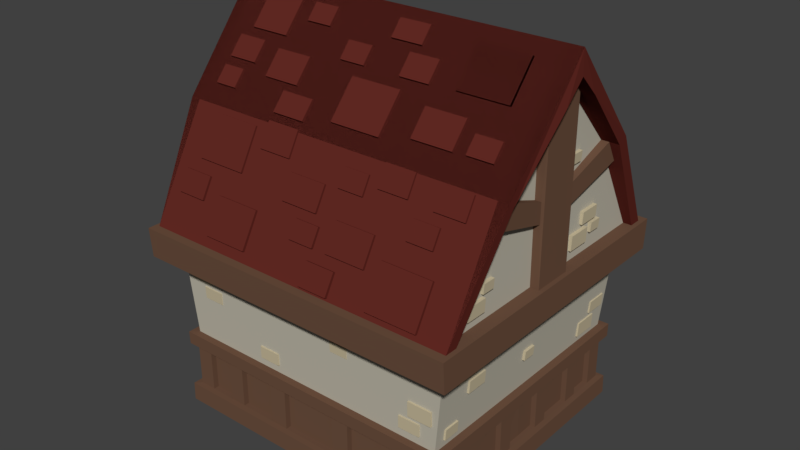 # Source: top_house_blocks.blend  (saved by Blender 2.78.0; exported with 4.5.12 LTS)
import bpy
from mathutils import Matrix  # noqa: F401  (used for matrix-valued properties, if any)

bpy.ops.wm.read_factory_settings(use_empty=True)
scene = bpy.context.scene
scene.name = 'Scene'

# ---- collections
col_collection_1 = bpy.data.collections.new('Collection 1'); scene.collection.children.link(col_collection_1)

# ---- materials (node trees are filled in below, after node groups)
mat_roof = bpy.data.materials.new('roof')
mat_roof.alpha_threshold = 0.0
mat_roof.use_transparent_shadow = False
mat_roof.diffuse_color = (0.1237, 0.0226, 0.01693, 1.0)
mat_roof.roughness = 0.5
mat_bricks = bpy.data.materials.new('bricks')
mat_bricks.alpha_threshold = 0.0
mat_bricks.use_transparent_shadow = False
mat_bricks.diffuse_color = (0.5705, 0.4929, 0.3312, 1.0)
mat_bricks.roughness = 0.5
mat_wood = bpy.data.materials.new('wood')
mat_wood.alpha_threshold = 0.0
mat_wood.use_transparent_shadow = False
mat_wood.diffuse_color = (0.1523, 0.08089, 0.05013, 1.0)
mat_wood.roughness = 0.5
mat_plaster = bpy.data.materials.new('plaster')
mat_plaster.alpha_threshold = 0.0
mat_plaster.use_transparent_shadow = False
mat_plaster.diffuse_color = (0.5071, 0.4756, 0.3882, 1.0)
mat_plaster.roughness = 0.5

# ---- material node trees

# ---- world
world_world = bpy.data.worlds.new('World'); scene.world = world_world
world_world.color = (0.05088, 0.05088, 0.05088)
world_world.use_sun_shadow = False
world_world.sun_shadow_jitter_overblur = 0.0
world_world.cycles.sampling_method = 'MANUAL'

# ---- meshes
me_cube_003 = bpy.data.meshes.new('Cube.003')
me_cube_003.from_pydata([(-1.215, -0.314, 1.842), (-1.215, -0.1025, 2.086), (-1.215, -0.2793, 1.812), (-1.215, -0.06781, 2.056), (-0.8644, -0.314, 1.842), (-0.8644, -0.1025, 2.086), (-0.8644, -0.2793, 1.812), (-0.8644, -0.06781, 2.056), (-0.09575, -0.659, 1.443), (-0.09575, -0.4168, 1.723), (-0.09575, -0.6243, 1.413), (-0.09575, -0.3821, 1.693), (0.3503, -0.659, 1.443), (0.3503, -0.4168, 1.723), (0.3503, -0.6243, 1.413), (0.3503, -0.3821, 1.693), (-1.196, -0.9593, 0.9589), (-1.196, -0.7753, 1.28), (-1.196, -0.9195, 0.9361), (-1.196, -0.7355, 1.257), (-0.7495, -0.9593, 0.9589), (-0.7495, -0.7753, 1.28), (-0.7495, -0.9195, 0.9361), (-0.7495, -0.7355, 1.257), (0.7186, -1.247, 0.4563), (0.7186, -1.063, 0.7774), (0.7186, -1.208, 0.4335), (0.7186, -1.024, 0.7546), (1.165, -1.247, 0.4563), (1.165, -1.063, 0.7774), (1.165, -1.208, 0.4335), (1.165, -1.024, 0.7546), (0.7774, -0.3513, 1.799), (0.7774, -0.1091, 2.079), (0.7774, -0.3166, 1.769), (0.7774, -0.07445, 2.049), (1.223, -0.3513, 1.799), (1.223, -0.1091, 2.079), (1.223, -0.3166, 1.769), (1.223, -0.07445, 2.049), (0.7774, -0.3513, 1.799), (0.7774, -0.1091, 2.079), (0.7774, -0.3166, 1.769), (0.7774, -0.07445, 2.049), (1.223, -0.3513, 1.799), (1.223, -0.1091, 2.079), (1.223, -0.3166, 1.769), (1.223, -0.07445, 2.049), (-0.8849, -1.227, 0.4924), (-0.8849, -1.067, 0.7704), (-0.8849, -1.187, 0.4696), (-0.8849, -1.028, 0.7476), (-0.4893, -1.227, 0.4924), (-0.4893, -1.067, 0.7704), (-0.4893, -1.187, 0.4696), (-0.4893, -1.028, 0.7476), (0.6039, -0.6196, 1.489), (0.6039, -0.4561, 1.678), (0.6039, -0.5849, 1.459), (0.6039, -0.4214, 1.648), (0.9603, -0.6196, 1.489), (0.9603, -0.4561, 1.678), (0.9603, -0.5849, 1.459), (0.9603, -0.4214, 1.648), (-0.8706, -0.5408, 1.58), (-0.8706, -0.3854, 1.76), (-0.8706, -0.5061, 1.55), (-0.8706, -0.3507, 1.73), (-0.5452, -0.5408, 1.58), (-0.5452, -0.3854, 1.76), (-0.5452, -0.5061, 1.55), (-0.5452, -0.3507, 1.73), (0.2429, -1.117, 0.6832), (0.2429, -0.993, 0.9), (0.2429, -1.078, 0.6604), (0.2429, -0.9532, 0.8772), (0.5993, -1.117, 0.6832), (0.5993, -0.993, 0.9), (0.5993, -1.078, 0.6604), (0.5993, -0.9532, 0.8772), (0.4995, -0.8425, 1.163), (0.4995, -0.7466, 1.33), (0.4995, -0.8027, 1.14), (0.4995, -0.7068, 1.307), (0.7631, -0.8425, 1.163), (0.7631, -0.7466, 1.33), (0.7631, -0.8027, 1.14), (0.7631, -0.7068, 1.307), (0.1048, -1.26, 0.4347), (0.1048, -1.164, 0.6019), (0.1048, -1.22, 0.4119), (0.1048, -1.124, 0.5791), (0.3684, -1.26, 0.4347), (0.3684, -1.164, 0.6019), (0.3684, -1.22, 0.4119), (0.3684, -1.124, 0.5791), (-1.3, -1.109, 0.6977), (-1.3, -1.013, 0.865), (-1.3, -1.069, 0.6749), (-1.3, -0.9734, 0.8421), (-1.037, -1.109, 0.6977), (-1.037, -1.013, 0.865), (-1.037, -1.069, 0.6749), (-1.037, -0.9734, 0.8421), (0.991, -0.851, 1.148), (0.991, -0.7551, 1.315), (0.991, -0.8112, 1.125), (0.991, -0.7153, 1.292), (1.255, -0.851, 1.148), (1.255, -0.7551, 1.315), (1.255, -0.8112, 1.125), (1.255, -0.7153, 1.292), (0.2855, -0.3583, 1.791), (0.2855, -0.2321, 1.937), (0.2855, -0.3236, 1.761), (0.2855, -0.1975, 1.907), (0.5492, -0.3583, 1.791), (0.5492, -0.2321, 1.937), (0.5492, -0.3236, 1.761), (0.5492, -0.1975, 1.907), (-1.3, -0.4918, 1.637), (-1.3, -0.3657, 1.782), (-1.3, -0.4571, 1.607), (-1.3, -0.331, 1.752), (-1.037, -0.4918, 1.637), (-1.037, -0.3657, 1.782), (-1.037, -0.4571, 1.607), (-1.037, -0.331, 1.752), (-0.2726, -0.3555, 1.794), (-0.2726, -0.2502, 1.916), (-0.2726, -0.3208, 1.764), (-0.2726, -0.2155, 1.886), (-0.04709, -0.3555, 1.794), (-0.04709, -0.2502, 1.916), (-0.04709, -0.3208, 1.764), (-0.04709, -0.2155, 1.886), (-0.6377, -0.7003, 1.396), (-0.6377, -0.5821, 1.532), (-0.6377, -0.6656, 1.366), (-0.6377, -0.5475, 1.502), (-0.3413, -0.7003, 1.396), (-0.3413, -0.5821, 1.532), (-0.3413, -0.6656, 1.366), (-0.3413, -0.5475, 1.502), (-0.2816, -0.9987, 0.8901), (-0.2816, -0.8902, 1.079), (-0.2816, -0.9589, 0.8673), (-0.2816, -0.8504, 1.057), (0.0504, -0.9987, 0.8901), (0.0504, -0.8902, 1.079), (0.0504, -0.9589, 0.8673), (0.0504, -0.8504, 1.057), (0.1705, -0.8866, 1.086), (0.1705, -0.8065, 1.225), (0.1705, -0.8468, 1.063), (0.1705, -0.7667, 1.203), (0.396, -0.8866, 1.086), (0.396, -0.8065, 1.225), (0.396, -0.8468, 1.063), (0.396, -0.7667, 1.203), (0.8585, -0.9735, 0.934), (0.8585, -0.8935, 1.074), (0.8585, -0.9337, 0.9112), (0.8585, -0.8537, 1.051), (1.084, -0.9735, 0.934), (1.084, -0.8935, 1.074), (1.084, -0.9337, 0.9112), (1.084, -0.8537, 1.051), (-0.1093, -1.119, 0.6811), (-0.1093, -1.038, 0.8208), (-0.1093, -1.079, 0.6583), (-0.1093, -0.9987, 0.798), (0.1161, -1.119, 0.6811), (0.1161, -1.038, 0.8208), (0.1161, -1.079, 0.6583), (0.1161, -0.9987, 0.798), (-0.7273, -0.2106, 1.962), (-0.7273, -0.1052, 2.083), (-0.7273, -0.1759, 1.932), (-0.7273, -0.07054, 2.053), (-0.5018, -0.2106, 1.962), (-0.5018, -0.1052, 2.083), (-0.5018, -0.1759, 1.932), (-0.5018, -0.07054, 2.053), (1.068, -0.6149, 1.494), (1.068, -0.5096, 1.616), (1.068, -0.5803, 1.464), (1.068, -0.4749, 1.586), (1.294, -0.6149, 1.494), (1.294, -0.5096, 1.616), (1.294, -0.5803, 1.464), (1.294, -0.4749, 1.586), (-1.309, -0.6455, 1.459), (-1.309, -0.5401, 1.581), (-1.309, -0.6108, 1.429), (-1.309, -0.5054, 1.551), (-1.109, -0.6455, 1.459), (-1.109, -0.5401, 1.581), (-1.109, -0.6108, 1.429), (-1.109, -0.5054, 1.551), (0.07333, -0.1886, 1.987), (0.07333, -0.08139, 2.111), (0.07333, -0.1539, 1.957), (0.07333, -0.0467, 2.081), (0.3533, -0.1886, 1.987), (0.3533, -0.08139, 2.111), (0.3533, -0.1539, 1.957), (0.3533, -0.0467, 2.081), (-0.6418, -0.8485, 1.152), (-0.6418, -0.7394, 1.343), (-0.6418, -0.8087, 1.129), (-0.6418, -0.6996, 1.32), (-0.3454, -0.8485, 1.152), (-0.3454, -0.7394, 1.343), (-0.3454, -0.8087, 1.129), (-0.3454, -0.6996, 1.32)], [], [(0, 1, 3, 2), (6, 7, 5, 4), (4, 5, 1, 0), (2, 6, 4, 0), (7, 3, 1, 5), (8, 9, 11, 10), (14, 15, 13, 12), (12, 13, 9, 8), (10, 14, 12, 8), (15, 11, 9, 13), (16, 17, 19, 18), (22, 23, 21, 20), (20, 21, 17, 16), (18, 22, 20, 16), (23, 19, 17, 21), (24, 25, 27, 26), (30, 31, 29, 28), (28, 29, 25, 24), (26, 30, 28, 24), (31, 27, 25, 29), (32, 33, 35, 34), (38, 39, 37, 36), (36, 37, 33, 32), (34, 38, 36, 32), (39, 35, 33, 37), (40, 41, 43, 42), (46, 47, 45, 44), (44, 45, 41, 40), (42, 46, 44, 40), (47, 43, 41, 45), (48, 49, 51, 50), (54, 55, 53, 52), (52, 53, 49, 48), (50, 54, 52, 48), (55, 51, 49, 53), (56, 57, 59, 58), (62, 63, 61, 60), (60, 61, 57, 56), (58, 62, 60, 56), (63, 59, 57, 61), (64, 65, 67, 66), (70, 71, 69, 68), (68, 69, 65, 64), (66, 70, 68, 64), (71, 67, 65, 69), (72, 73, 75, 74), (78, 79, 77, 76), (76, 77, 73, 72), (74, 78, 76, 72), (79, 75, 73, 77), (80, 81, 83, 82), (86, 87, 85, 84), (84, 85, 81, 80), (82, 86, 84, 80), (87, 83, 81, 85), (88, 89, 91, 90), (94, 95, 93, 92), (92, 93, 89, 88), (90, 94, 92, 88), (95, 91, 89, 93), (96, 97, 99, 98), (102, 103, 101, 100), (100, 101, 97, 96), (98, 102, 100, 96), (103, 99, 97, 101), (104, 105, 107, 106), (110, 111, 109, 108), (108, 109, 105, 104), (106, 110, 108, 104), (111, 107, 105, 109), (112, 113, 115, 114), (118, 119, 117, 116), (116, 117, 113, 112), (114, 118, 116, 112), (119, 115, 113, 117), (120, 121, 123, 122), (126, 127, 125, 124), (124, 125, 121, 120), (122, 126, 124, 120), (127, 123, 121, 125), (128, 129, 131, 130), (134, 135, 133, 132), (132, 133, 129, 128), (130, 134, 132, 128), (135, 131, 129, 133), (136, 137, 139, 138), (142, 143, 141, 140), (140, 141, 137, 136), (138, 142, 140, 136), (143, 139, 137, 141), (144, 145, 147, 146), (150, 151, 149, 148), (148, 149, 145, 144), (146, 150, 148, 144), (151, 147, 145, 149), (152, 153, 155, 154), (158, 159, 157, 156), (156, 157, 153, 152), (154, 158, 156, 152), (159, 155, 153, 157), (160, 161, 163, 162), (166, 167, 165, 164), (164, 165, 161, 160), (162, 166, 164, 160), (167, 163, 161, 165), (168, 169, 171, 170), (174, 175, 173, 172), (172, 173, 169, 168), (170, 174, 172, 168), (175, 171, 169, 173), (176, 177, 179, 178), (182, 183, 181, 180), (180, 181, 177, 176), (178, 182, 180, 176), (183, 179, 177, 181), (184, 185, 187, 186), (190, 191, 189, 188), (188, 189, 185, 184), (186, 190, 188, 184), (191, 187, 185, 189), (192, 193, 195, 194), (198, 199, 197, 196), (196, 197, 193, 192), (194, 198, 196, 192), (199, 195, 193, 197), (200, 201, 203, 202), (206, 207, 205, 204), (204, 205, 201, 200), (202, 206, 204, 200), (207, 203, 201, 205), (208, 209, 211, 210), (214, 215, 213, 212), (212, 213, 209, 208), (210, 214, 212, 208), (215, 211, 209, 213)])
me_cube_003.materials.append(mat_roof)
me_cube_003.use_remesh_preserve_volume = False
me_cube_003.use_remesh_preserve_attributes = False
me_cube_003.use_mirror_vertex_groups = False
me_cube_003.update()
me_cube_002 = bpy.data.meshes.new('Cube.002')
me_cube_002.from_pydata([(1.254, -0.9237, 0.0751), (1.264, -0.9237, 0.2022), (1.254, -0.7161, 0.0751), (1.264, -0.7161, 0.2022), (1.299, -0.9237, 0.0751), (1.312, -0.9237, 0.2022), (1.299, -0.7161, 0.0751), (1.312, -0.7161, 0.2022), (1.248, -0.7889, -0.06777), (1.258, -0.7889, 0.03809), (1.248, -0.601, -0.06777), (1.258, -0.601, 0.03809), (1.288, -0.7889, -0.06777), (1.295, -0.7889, 0.03809), (1.288, -0.601, -0.06777), (1.295, -0.601, 0.03809), (1.22, 0.7281, -0.3599), (1.23, 0.7281, -0.2331), (1.22, 0.9357, -0.3599), (1.23, 0.9357, -0.2331), (1.256, 0.7281, -0.361), (1.264, 0.7281, -0.2341), (1.256, 0.9357, -0.361), (1.264, 0.9357, -0.2341), (1.234, 0.8629, -0.1938), (1.244, 0.8629, -0.08824), (1.234, 1.051, -0.1938), (1.244, 1.051, -0.08824), (1.27, 0.8629, -0.195), (1.278, 0.8629, -0.0893), (1.27, 1.051, -0.195), (1.278, 1.051, -0.0893), (1.22, -1.011, -0.3606), (1.229, -1.011, -0.2657), (1.22, -0.8692, -0.3606), (1.229, -0.8692, -0.2657), (1.255, -1.011, -0.3617), (1.263, -1.011, -0.2667), (1.255, -0.8692, -0.3617), (1.263, -0.8692, -0.2667), (1.247, -0.08364, -0.1586), (1.256, -0.08364, -0.07623), (1.247, 0.03242, -0.1586), (1.256, 0.03242, -0.07623), (1.283, -0.08364, -0.1597), (1.29, -0.08364, -0.07728), (1.283, 0.03242, -0.1597), (1.29, 0.03242, -0.07728), (1.334, 0.3148, 0.6346), (1.344, 0.3148, 0.7617), (1.334, 0.5224, 0.6346), (1.344, 0.5224, 0.7617), (1.372, 0.3148, 0.6346), (1.378, 0.3148, 0.7617), (1.372, 0.5224, 0.6346), (1.378, 0.5224, 0.7617), (1.334, 0.4496, 0.801), (1.344, 0.4496, 0.9069), (1.334, 0.6375, 0.801), (1.344, 0.6375, 0.9069), (1.372, 0.4496, 0.801), (1.378, 0.4496, 0.9069), (1.372, 0.6375, 0.801), (1.378, 0.6375, 0.9069), (1.334, 0.5782, 0.6897), (1.344, 0.5782, 0.7723), (1.334, 0.6943, 0.6897), (1.344, 0.6943, 0.7723), (1.372, 0.5782, 0.6897), (1.378, 0.5782, 0.7723), (1.372, 0.6943, 0.6897), (1.378, 0.6943, 0.7723), (1.334, -0.9478, 0.6239), (1.344, -0.9478, 0.7365), (1.334, -0.7599, 0.6239), (1.344, -0.7599, 0.7365), (1.372, -0.9478, 0.6239), (1.378, -0.9478, 0.7365), (1.372, -0.7599, 0.6239), (1.378, -0.7599, 0.7365), (1.334, -0.7828, 0.7664), (1.344, -0.7828, 0.849), (1.334, -0.6668, 0.7664), (1.344, -0.6668, 0.849), (1.372, -0.7828, 0.7664), (1.378, -0.7828, 0.849), (1.372, -0.6668, 0.7664), (1.378, -0.6668, 0.849), (1.334, -0.4129, 1.507), (1.344, -0.4129, 1.59), (1.334, -0.2969, 1.507), (1.344, -0.2969, 1.59), (1.37, -0.4129, 1.507), (1.376, -0.4129, 1.59), (1.37, -0.2969, 1.507), (1.376, -0.2969, 1.59), (1.332, 0.237, 1.347), (1.342, 0.237, 1.431), (1.332, 0.3665, 1.347), (1.342, 0.3665, 1.431), (1.368, 0.237, 1.347), (1.375, 0.237, 1.431), (1.368, 0.3665, 1.347), (1.375, 0.3665, 1.431), (-1.224, -1.078, 0.09905), (-1.224, -1.087, 0.2261), (-1.016, -1.078, 0.09905), (-1.016, -1.087, 0.2261), (-1.224, -1.123, 0.09905), (-1.224, -1.123, 0.2261), (-1.016, -1.123, 0.09905), (-1.016, -1.124, 0.2261), (-1.089, -1.072, -0.04382), (-1.089, -1.082, 0.06204), (-0.9009, -1.072, -0.04382), (-0.9009, -1.082, 0.06204), (-1.089, -1.112, -0.04382), (-1.089, -1.119, 0.06204), (-0.9009, -1.112, -0.04382), (-0.901, -1.119, 0.06204), (0.9994, -1.078, -0.2087), (0.9994, -1.087, -0.0816), (1.207, -1.078, -0.2087), (1.207, -1.087, -0.0816), (0.9993, -1.119, -0.2087), (0.9993, -1.122, -0.0816), (1.207, -1.119, -0.2087), (1.207, -1.122, -0.0816), (0.9092, -1.072, -0.3515), (0.9092, -1.082, -0.2457), (1.097, -1.072, -0.3515), (1.097, -1.082, -0.2457), (0.9092, -1.112, -0.3515), (0.9092, -1.115, -0.2457), (1.097, -1.112, -0.3515), (1.097, -1.115, -0.2457), (-0.4853, -1.072, -0.3571), (-0.4853, -1.082, -0.2513), (-0.2974, -1.072, -0.3571), (-0.2974, -1.082, -0.2513), (-0.4854, -1.112, -0.3571), (-0.4854, -1.115, -0.2513), (-0.2975, -1.112, -0.3571), (-0.2975, -1.115, -0.2513), (0.1248, -1.072, 0.1349), (0.1248, -1.082, 0.2407), (0.3127, -1.072, 0.1349), (0.3127, -1.082, 0.2407), (0.1247, -1.112, 0.1349), (0.1247, -1.119, 0.2407), (0.3126, -1.112, 0.1349), (0.3126, -1.119, 0.2407), (0.2609, -1.072, 0.01433), (0.2609, -1.082, 0.1083), (0.424, -1.072, 0.01433), (0.424, -1.082, 0.1083), (0.2608, -1.112, 0.01433), (0.2608, -1.119, 0.1083), (0.424, -1.112, 0.01433), (0.424, -1.119, 0.1083), (-1.255, 0.9704, 0.0751), (-1.265, 0.9704, 0.2022), (-1.255, 0.7628, 0.0751), (-1.265, 0.7628, 0.2022), (-1.3, 0.9704, 0.0751), (-1.313, 0.9704, 0.2022), (-1.3, 0.7628, 0.0751), (-1.313, 0.7628, 0.2022), (-1.25, 0.8356, -0.06777), (-1.259, 0.8356, 0.03809), (-1.25, 0.6477, -0.06777), (-1.259, 0.6477, 0.03809), (-1.29, 0.8356, -0.06777), (-1.296, 0.8356, 0.03809), (-1.29, 0.6477, -0.06777), (-1.296, 0.6477, 0.03809), (-1.221, -0.6815, -0.3599), (-1.231, -0.6815, -0.2331), (-1.221, -0.889, -0.3599), (-1.231, -0.889, -0.2331), (-1.257, -0.6815, -0.361), (-1.265, -0.6815, -0.2341), (-1.257, -0.889, -0.361), (-1.265, -0.889, -0.2341), (-1.235, -0.8162, -0.1938), (-1.245, -0.8162, -0.08824), (-1.235, -1.004, -0.1938), (-1.245, -1.004, -0.08824), (-1.271, -0.8162, -0.195), (-1.279, -0.8162, -0.0893), (-1.271, -1.004, -0.195), (-1.279, -1.004, -0.0893), (-1.221, 1.057, -0.3606), (-1.23, 1.057, -0.2657), (-1.221, 0.9159, -0.3606), (-1.23, 0.9159, -0.2657), (-1.257, 1.057, -0.3617), (-1.264, 1.057, -0.2667), (-1.257, 0.9159, -0.3617), (-1.264, 0.9159, -0.2667), (-1.242, 0.1303, -0.1586), (-1.251, 0.1303, -0.07623), (-1.242, 0.01424, -0.1586), (-1.251, 0.01424, -0.07623), (-1.278, 0.1303, -0.1597), (-1.285, 0.1303, -0.07728), (-1.278, 0.01424, -0.1597), (-1.285, 0.01424, -0.07728), (-1.328, -0.2681, 0.6346), (-1.337, -0.2681, 0.7617), (-1.328, -0.4757, 0.6346), (-1.337, -0.4757, 0.7617), (-1.365, -0.2681, 0.6346), (-1.372, -0.2681, 0.7617), (-1.365, -0.4757, 0.6346), (-1.372, -0.4757, 0.7617), (-1.328, -0.4029, 0.801), (-1.337, -0.4029, 0.9069), (-1.328, -0.5908, 0.801), (-1.337, -0.5908, 0.9069), (-1.365, -0.4029, 0.801), (-1.372, -0.4029, 0.9069), (-1.365, -0.5908, 0.801), (-1.372, -0.5908, 0.9069), (-1.328, -0.5315, 0.6897), (-1.337, -0.5315, 0.7723), (-1.328, -0.6476, 0.6897), (-1.337, -0.6476, 0.7723), (-1.365, -0.5315, 0.6897), (-1.372, -0.5315, 0.7723), (-1.365, -0.6476, 0.6897), (-1.372, -0.6476, 0.7723), (-1.33, 0.9944, 0.6239), (-1.34, 0.9944, 0.7365), (-1.33, 0.8065, 0.6239), (-1.34, 0.8065, 0.7365), (-1.368, 0.9944, 0.6239), (-1.374, 0.9944, 0.7365), (-1.368, 0.8065, 0.6239), (-1.374, 0.8065, 0.7365), (-1.33, 0.8295, 0.7664), (-1.34, 0.8295, 0.849), (-1.33, 0.7134, 0.7664), (-1.34, 0.7134, 0.849), (-1.368, 0.8295, 0.7664), (-1.374, 0.8295, 0.849), (-1.368, 0.7134, 0.7664), (-1.374, 0.7134, 0.849), (-1.335, 0.4596, 1.507), (-1.345, 0.4596, 1.59), (-1.335, 0.3435, 1.507), (-1.345, 0.3435, 1.59), (-1.371, 0.4596, 1.507), (-1.378, 0.4596, 1.59), (-1.371, 0.3435, 1.507), (-1.378, 0.3435, 1.59), (-1.333, -0.1904, 1.347), (-1.343, -0.1904, 1.431), (-1.333, -0.3198, 1.347), (-1.343, -0.3198, 1.431), (-1.369, -0.1904, 1.347), (-1.376, -0.1904, 1.431), (-1.369, -0.3198, 1.347), (-1.376, -0.3198, 1.431), (1.222, 1.081, 0.09905), (1.222, 1.09, 0.2261), (1.015, 1.081, 0.09905), (1.015, 1.091, 0.2261), (1.222, 1.126, 0.09905), (1.222, 1.128, 0.2261), (1.015, 1.126, 0.09905), (1.015, 1.128, 0.2261), (1.088, 1.076, -0.04382), (1.088, 1.085, 0.06204), (0.8996, 1.076, -0.04382), (0.8996, 1.085, 0.06204), (1.088, 1.115, -0.04382), (1.088, 1.122, 0.06204), (0.8997, 1.116, -0.04382), (0.8997, 1.122, 0.06204), (-1.001, 1.074, -0.2087), (-1.001, 1.084, -0.0816), (-1.208, 1.074, -0.2087), (-1.208, 1.084, -0.0816), (-1.001, 1.115, -0.2087), (-1.001, 1.12, -0.0816), (-1.208, 1.115, -0.2087), (-1.208, 1.12, -0.0816), (-0.9105, 1.074, -0.3515), (-0.9105, 1.084, -0.2457), (-1.098, 1.074, -0.3515), (-1.098, 1.084, -0.2457), (-0.9105, 1.114, -0.3515), (-0.9105, 1.121, -0.2457), (-1.098, 1.114, -0.3515), (-1.098, 1.121, -0.2457), (0.484, 1.074, -0.3571), (0.484, 1.084, -0.2513), (0.2961, 1.074, -0.3571), (0.2961, 1.084, -0.2513), (0.4841, 1.114, -0.3571), (0.4841, 1.121, -0.2513), (0.2962, 1.114, -0.3571), (0.2962, 1.121, -0.2513), (-0.1261, 1.076, 0.1349), (-0.1261, 1.085, 0.2407), (-0.314, 1.076, 0.1349), (-0.314, 1.085, 0.2407), (-0.126, 1.115, 0.1349), (-0.126, 1.122, 0.2407), (-0.3139, 1.116, 0.1349), (-0.3139, 1.122, 0.2407), (-0.2622, 1.076, 0.01433), (-0.2622, 1.085, 0.1083), (-0.4253, 1.076, 0.01433), (-0.4253, 1.085, 0.1083), (-0.2621, 1.115, 0.01433), (-0.2621, 1.122, 0.1083), (-0.4253, 1.116, 0.01433), (-0.4253, 1.122, 0.1083)], [], [(10, 11, 15, 14), (2, 3, 7, 6), (6, 7, 5, 4), (4, 5, 1, 0), (2, 6, 4, 0), (7, 3, 1, 5), (14, 15, 13, 12), (12, 13, 9, 8), (10, 14, 12, 8), (15, 11, 9, 13), (26, 27, 31, 30), (18, 19, 23, 22), (22, 23, 21, 20), (20, 21, 17, 16), (18, 22, 20, 16), (23, 19, 17, 21), (30, 31, 29, 28), (28, 29, 25, 24), (26, 30, 28, 24), (31, 27, 25, 29), (34, 35, 39, 38), (38, 39, 37, 36), (36, 37, 33, 32), (34, 38, 36, 32), (39, 35, 33, 37), (42, 43, 47, 46), (46, 47, 45, 44), (44, 45, 41, 40), (42, 46, 44, 40), (47, 43, 41, 45), (58, 59, 63, 62), (50, 51, 55, 54), (54, 55, 53, 52), (52, 53, 49, 48), (50, 54, 52, 48), (55, 51, 49, 53), (62, 63, 61, 60), (60, 61, 57, 56), (58, 62, 60, 56), (63, 59, 57, 61), (66, 67, 71, 70), (70, 71, 69, 68), (68, 69, 65, 64), (66, 70, 68, 64), (71, 67, 65, 69), (74, 75, 79, 78), (78, 79, 77, 76), (76, 77, 73, 72), (74, 78, 76, 72), (79, 75, 73, 77), (82, 83, 87, 86), (86, 87, 85, 84), (84, 85, 81, 80), (82, 86, 84, 80), (87, 83, 81, 85), (90, 91, 95, 94), (94, 95, 93, 92), (92, 93, 89, 88), (90, 94, 92, 88), (95, 91, 89, 93), (98, 99, 103, 102), (102, 103, 101, 100), (100, 101, 97, 96), (98, 102, 100, 96), (103, 99, 97, 101), (114, 115, 119, 118), (106, 107, 111, 110), (110, 111, 109, 108), (108, 109, 105, 104), (106, 110, 108, 104), (111, 107, 105, 109), (118, 119, 117, 116), (116, 117, 113, 112), (114, 118, 116, 112), (119, 115, 113, 117), (130, 131, 135, 134), (122, 123, 127, 126), (126, 127, 125, 124), (124, 125, 121, 120), (122, 126, 124, 120), (127, 123, 121, 125), (134, 135, 133, 132), (132, 133, 129, 128), (130, 134, 132, 128), (135, 131, 129, 133), (138, 139, 143, 142), (142, 143, 141, 140), (140, 141, 137, 136), (138, 142, 140, 136), (143, 139, 137, 141), (146, 147, 151, 150), (150, 151, 149, 148), (148, 149, 145, 144), (146, 150, 148, 144), (151, 147, 145, 149), (154, 155, 159, 158), (158, 159, 157, 156), (156, 157, 153, 152), (154, 158, 156, 152), (159, 155, 153, 157), (170, 171, 175, 174), (162, 163, 167, 166), (166, 167, 165, 164), (164, 165, 161, 160), (162, 166, 164, 160), (167, 163, 161, 165), (174, 175, 173, 172), (172, 173, 169, 168), (170, 174, 172, 168), (175, 171, 169, 173), (186, 187, 191, 190), (178, 179, 183, 182), (182, 183, 181, 180), (180, 181, 177, 176), (178, 182, 180, 176), (183, 179, 177, 181), (190, 191, 189, 188), (188, 189, 185, 184), (186, 190, 188, 184), (191, 187, 185, 189), (194, 195, 199, 198), (198, 199, 197, 196), (196, 197, 193, 192), (194, 198, 196, 192), (199, 195, 193, 197), (202, 203, 207, 206), (206, 207, 205, 204), (204, 205, 201, 200), (202, 206, 204, 200), (207, 203, 201, 205), (218, 219, 223, 222), (210, 211, 215, 214), (214, 215, 213, 212), (212, 213, 209, 208), (210, 214, 212, 208), (215, 211, 209, 213), (222, 223, 221, 220), (220, 221, 217, 216), (218, 222, 220, 216), (223, 219, 217, 221), (226, 227, 231, 230), (230, 231, 229, 228), (228, 229, 225, 224), (226, 230, 228, 224), (231, 227, 225, 229), (234, 235, 239, 238), (238, 239, 237, 236), (236, 237, 233, 232), (234, 238, 236, 232), (239, 235, 233, 237), (242, 243, 247, 246), (246, 247, 245, 244), (244, 245, 241, 240), (242, 246, 244, 240), (247, 243, 241, 245), (250, 251, 255, 254), (254, 255, 253, 252), (252, 253, 249, 248), (250, 254, 252, 248), (255, 251, 249, 253), (258, 259, 263, 262), (262, 263, 261, 260), (260, 261, 257, 256), (258, 262, 260, 256), (263, 259, 257, 261), (274, 275, 279, 278), (266, 267, 271, 270), (270, 271, 269, 268), (268, 269, 265, 264), (266, 270, 268, 264), (271, 267, 265, 269), (278, 279, 277, 276), (276, 277, 273, 272), (274, 278, 276, 272), (279, 275, 273, 277), (290, 291, 295, 294), (282, 283, 287, 286), (286, 287, 285, 284), (284, 285, 281, 280), (282, 286, 284, 280), (287, 283, 281, 285), (294, 295, 293, 292), (292, 293, 289, 288), (290, 294, 292, 288), (295, 291, 289, 293), (298, 299, 303, 302), (302, 303, 301, 300), (300, 301, 297, 296), (298, 302, 300, 296), (303, 299, 297, 301), (306, 307, 311, 310), (310, 311, 309, 308), (308, 309, 305, 304), (306, 310, 308, 304), (311, 307, 305, 309), (314, 315, 319, 318), (318, 319, 317, 316), (316, 317, 313, 312), (314, 318, 316, 312), (319, 315, 313, 317)])
me_cube_002.materials.append(mat_bricks)
me_cube_002.use_remesh_preserve_volume = False
me_cube_002.use_remesh_preserve_attributes = False
me_cube_002.use_mirror_vertex_groups = False
me_cube_002.update()
me_cube_001 = bpy.data.meshes.new('Cube.001')
me_cube_001.from_pydata([(1.308, -1.156, -0.3128), (1.303, -1.156, -0.149), (1.305, -1.116, 1.079), (1.462, -1.306, 1.079), (1.462, -1.325, 1.339), (1.348, -1.138, 1.339), (1.348, -0.6645, 2.201), (1.308, 0.0, -0.3128), (1.303, 0.0, -0.1474), (1.21, 0.0, -0.1468), (1.305, 0.0, 1.079), (1.462, 0.0, 1.079), (1.462, 0.0, 1.339), (1.428, 0.0, 2.908), (1.348, 0.0, 2.913), (0.0, -1.156, -0.3128), (0.0, -1.156, -0.149), (0.0, -1.059, -0.1471), (0.0, -1.116, 1.079), (0.0, -1.306, 1.079), (0.0, -1.325, 1.339), (0.0, -1.138, 1.339), (0.0, -0.6645, 2.201), (0.0, 0.0, 2.913), (1.172, -0.9422, -0.4604), (1.423, 0.0, 1.339), (1.348, -0.1773, 1.339), (1.423, -0.1773, 1.339), (1.348, -0.1871, 2.727), (1.428, -0.1773, 2.731), (1.423, -1.248, 1.339), (1.411, -1.325, 1.339), (0.0, -1.248, 1.339), (1.423, -1.138, 1.339), (1.416, -0.6645, 2.201), (1.423, -0.7358, 2.252), (-2.482e-08, -0.7358, 2.252), (1.423, 0.0, 3.108), (0.0, 0.0, 3.108), (1.544, -0.1773, 2.731), (1.544, 0.0, 2.908), (1.502, -0.6645, 2.201), (1.509, -0.7358, 2.252), (1.539, 0.0, 3.108), (1.172, -0.9422, -0.3128), (1.172, 0.0, -0.3128), (0.0, -0.9422, -0.3128), (1.172, 0.0, -0.4604), (0.0, -0.9422, -0.4604), (0.0, 0.0, -0.4604), (1.348, -0.1815, 1.855), (1.348, -0.1823, 2.028), (1.401, -0.1804, 2.028), (1.401, -0.1803, 1.855), (1.417, -0.7619, 2.022), (1.348, -0.7623, 2.022), (1.232, -1.098, 0.3673), (1.232, 0.0, 0.3673), (0.0, -1.098, 0.3673), (1.207, 0.0, 0.2513), (0.0, -1.059, 0.2513), (1.299, 0.0, 0.2524), (1.299, 0.0, 0.3661), (0.0, -1.156, 0.2524), (0.0, -1.16, 0.3661), (1.299, -1.16, 0.3661), (1.299, -1.156, 0.2524), (1.253, -1.108, 0.2519), (1.253, 0.0, 0.2519), (0.0, -1.108, 0.2519), (1.253, -0.9663, 0.2519), (1.207, -0.9663, 0.2513), (1.207, -0.7569, 0.2513), (1.253, -0.7569, 0.2519), (1.253, -0.622, 0.2519), (1.207, -0.622, 0.2513), (1.207, -0.3075, 0.2513), (1.253, -0.3075, 0.2519), (1.253, -0.1744, 0.2519), (1.207, -0.1744, 0.2513), (1.106, -1.059, 0.2513), (1.106, -1.108, 0.2519), (0.8778, -1.059, 0.2513), (0.8778, -1.108, 0.2519), (0.7373, -1.059, 0.2513), (0.7373, -1.108, 0.2519), (0.4065, -1.059, 0.2513), (0.4065, -1.108, 0.2519), (0.2528, -1.059, 0.2513), (0.2528, -1.108, 0.2519), (1.253, -1.108, -0.1465), (1.253, 0.0, -0.1465), (0.0, -1.108, -0.1465), (1.253, -0.9663, -0.1465), (1.207, -0.9663, -0.1471), (1.207, -0.7569, -0.1471), (1.253, -0.7569, -0.1465), (1.253, -0.622, -0.1465), (1.207, -0.622, -0.1471), (1.207, -0.3075, -0.1471), (1.253, -0.3075, -0.1465), (1.253, -0.1744, -0.1465), (1.207, -0.1744, -0.1471), (1.106, -1.059, -0.1471), (1.106, -1.108, -0.1465), (0.8778, -1.059, -0.1471), (0.8778, -1.108, -0.1465), (0.7373, -1.059, -0.1471), (0.7373, -1.108, -0.1465), (0.4065, -1.059, -0.1471), (0.4065, -1.108, -0.1465), (0.2528, -1.059, -0.1471), (0.2528, -1.108, -0.1465), (1.423, -1.248, 1.339), (1.423, -0.7358, 2.252), (-2.482e-08, -0.7358, 2.252), (1.423, 0.0, 3.108), (0.0, 0.0, 3.108), (1.509, -0.7358, 2.252), (1.539, 0.0, 3.108), (1.423, -1.248, 1.339), (1.423, -0.7358, 2.252), (-2.482e-08, -0.7358, 2.252), (1.423, 0.0, 3.108), (0.0, 0.0, 3.108), (1.509, -0.7358, 2.252), (1.539, 0.0, 3.108)], [], [(7, 8, 1, 0), (0, 15, 46, 44), (18, 2, 3, 19), (58, 56, 2, 18), (19, 3, 4, 31, 20), (21, 5, 55, 6, 22), (20, 31, 30, 32), (5, 26, 50, 51, 28, 6, 55), (3, 11, 12, 4), (4, 12, 25, 27, 33, 30), (2, 10, 11, 3), (56, 57, 10, 2), (14, 23, 22, 6, 28), (0, 1, 16, 15), (27, 25, 13, 29), (27, 29, 28, 51, 52, 53, 50, 26), (30, 31, 4), (5, 33, 27, 26), (33, 5, 55, 54), (28, 29, 34, 6), (32, 30, 35, 36), (36, 35, 37, 38), (30, 35, 34, 54, 33), (34, 29, 39, 41), (40, 43, 42, 41, 39), (29, 13, 40, 39), (35, 42, 41, 34), (37, 35, 42, 43), (41, 33, 54, 34), (42, 35, 30), (41, 42, 30, 33), (45, 44, 24, 47), (7, 0, 44, 45), (49, 47, 24, 48), (44, 46, 48, 24), (34, 52, 51, 6), (50, 53, 54, 55), (52, 34, 54, 53), (69, 89, 87, 85, 83, 81, 67, 66, 63), (57, 56, 65, 62), (105, 103, 80, 82), (109, 107, 84, 86), (66, 61, 62, 65), (63, 66, 65, 64), (56, 58, 64, 65), (67, 70, 73, 74, 77, 78, 68, 61, 66), (101, 102, 79, 78), (60, 88, 89, 69), (92, 16, 1, 90, 104, 106, 108, 110, 112), (70, 71, 72, 73), (100, 77, 76, 99), (74, 75, 76, 77), (99, 76, 75, 98), (78, 79, 59, 68), (75, 74, 97, 98), (83, 82, 80, 81), (72, 95, 96, 73), (87, 86, 84, 85), (71, 94, 95, 72), (90, 1, 8, 91, 101, 100, 97, 96, 93), (67, 90, 93, 70), (17, 92, 112, 111), (93, 96, 95, 94), (94, 71, 70, 93), (97, 100, 99, 98), (80, 103, 104, 81), (101, 91, 9, 102), (73, 96, 97, 74), (106, 104, 103, 105), (101, 78, 77, 100), (110, 108, 107, 109), (102, 9, 59, 79), (111, 88, 60, 17), (88, 111, 112, 89), (109, 86, 87, 110), (84, 107, 108, 85), (105, 82, 83, 106), (81, 104, 90, 67), (85, 108, 106, 83), (89, 112, 110, 87), (115, 114, 116, 117), (116, 114, 118, 119), (118, 114, 113), (122, 121, 123, 124), (123, 121, 125, 126), (125, 121, 120)])
me_cube_001.polygons.foreach_set('material_index', [0, 0, 0, 2, 0, 0, 0, 2, 0, 0, 0, 2, 0, 0, 0, 0, 0, 0, 1, 1, 1, 1, 0, 1, 1, 1, 0, 1, 1, 1, 1, 0, 0, 0, 0, 0, 0, 0, 0, 0, 0, 0, 0, 0, 0, 0, 0, 0, 0, 0, 0, 0, 0, 0, 0, 0, 0, 0, 0, 0, 0, 0, 0, 0, 0, 0, 0, 0, 0, 0, 0, 0, 0, 0, 0, 0, 0, 0, 0, 0, 1, 1, 1, 1, 1, 1])
me_cube_001.materials.append(mat_wood)
me_cube_001.materials.append(mat_roof)
me_cube_001.materials.append(mat_plaster)
me_cube_001.use_remesh_preserve_volume = False
me_cube_001.use_remesh_preserve_attributes = False
me_cube_001.use_mirror_vertex_groups = False
me_cube_001.update()

# ---- objects
ob_cube_002 = bpy.data.objects.new('Cube.002', me_cube_003)
ob_cube_001 = bpy.data.objects.new('Cube.001', me_cube_002)
ob_cube = bpy.data.objects.new('Cube', me_cube_001)

# ---- transforms, parenting, visibility, modifiers, constraints
ob_cube_002.location = (0.0, 0.0, 1.963)
ob_cube_002.lineart.crease_threshold = 0.0
_m = ob_cube_002.modifiers.new('Mirror', 'MIRROR')
_m.use_axis = (False, True, False)
ob_cube_001.location = (0.0, 0.0, 1.823)
ob_cube_001.lineart.crease_threshold = 0.0
ob_cube.location = (0.0, 0.0, 1.029)
ob_cube.lineart.crease_threshold = 0.0
_m = ob_cube.modifiers.new('Mirror', 'MIRROR')
_m.use_axis = (True, True, False)
_m.use_clip = True

# ---- collection membership
col_collection_1.objects.link(ob_cube_002)
col_collection_1.objects.link(ob_cube_001)
col_collection_1.objects.link(ob_cube)

# ---- scene / render settings (as saved in the file)
scene.frame_start = 1; scene.frame_end = 250; scene.frame_set(1)
scene.render.engine = 'BLENDER_EEVEE_NEXT'
scene.render.resolution_percentage = 50
scene.render.dither_intensity = 0.0
scene.cycles.use_denoising = False
scene.cycles.samples = 128
scene.cycles.sampling_pattern = 'TABULATED_SOBOL'
scene.cycles.light_sampling_threshold = 0.0
scene.cycles.use_adaptive_sampling = False
scene.cycles.use_light_tree = False
scene.cycles.blur_glossy = 0.0
scene.cycles.sample_clamp_indirect = 0.0
scene.view_settings.view_transform = 'Standard'
bpy.context.view_layer.update()

# ---- added for rendering (the .blend has no active camera and no usable light): camera, sun
cam_auto = bpy.data.cameras.new('AutoCamera')
cam_auto.lens = 50.0
cam_auto.sensor_width = 36.0
cam_auto.clip_end = 1000.0
ob_auto_camera = bpy.data.objects.new('AutoCamera', cam_auto)
scene.collection.objects.link(ob_auto_camera)
ob_auto_camera.location = (5.00807, -6.00968, 6.35904)
ob_auto_camera.rotation_euler = (1.09748, -7.21219e-08, 0.694738)
scene.camera = ob_auto_camera
light_auto_sun = bpy.data.lights.new('AutoSun', 'SUN')
light_auto_sun.energy = 3.0
light_auto_sun.angle = 0.0523599
ob_auto_sun = bpy.data.objects.new('AutoSun', light_auto_sun)
scene.collection.objects.link(ob_auto_sun)
ob_auto_sun.rotation_euler = (0.872665, 0.174533, 0.523599)
bpy.context.view_layer.update()
